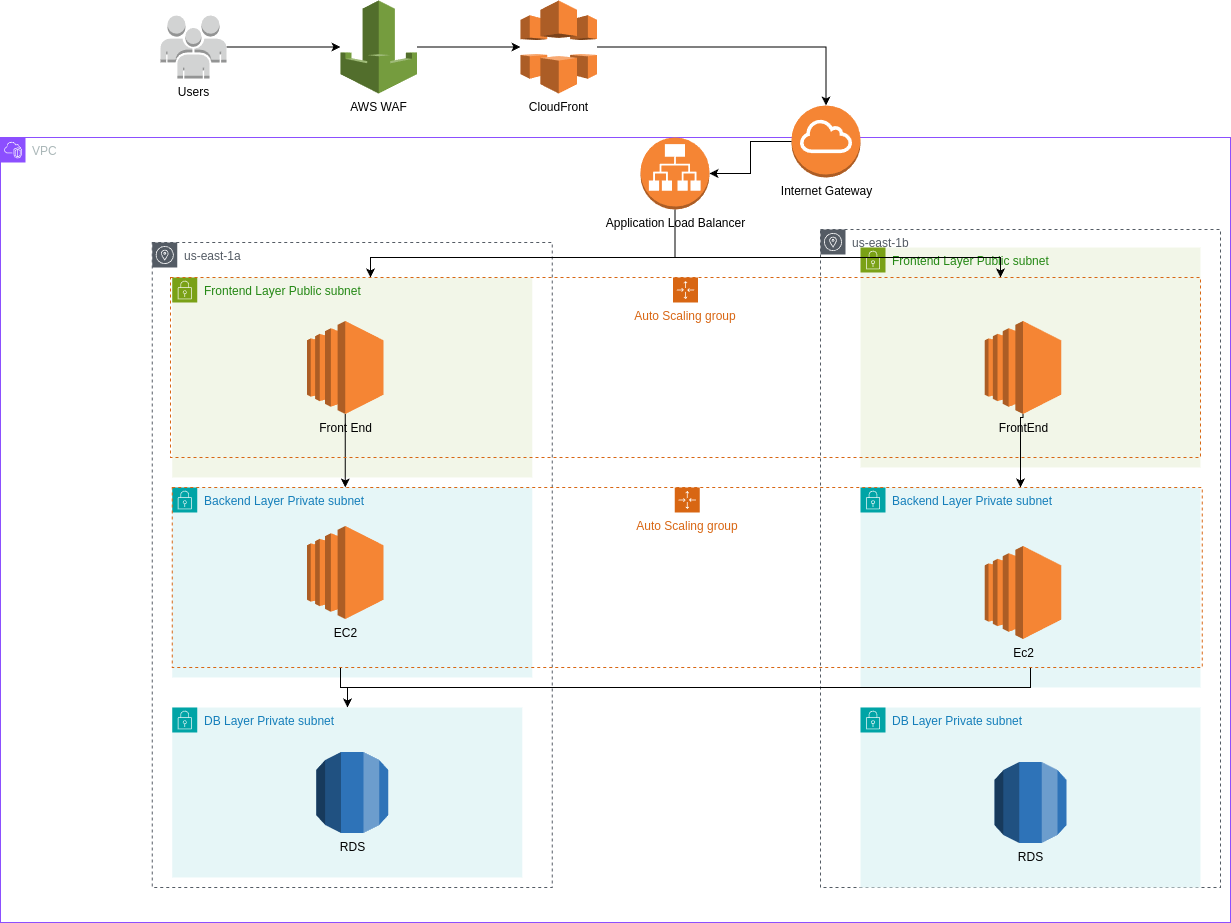

The diagram above was exported from draw.io. Its source (the exported page's mxGraphModel, read from the mxfile embedded in the PNG):
<mxGraphModel dx="1364" dy="793" grid="1" gridSize="10" guides="1" tooltips="1" connect="1" arrows="1" fold="1" page="1" pageScale="1" pageWidth="850" pageHeight="1100" math="0" shadow="0">
  <root>
    <mxCell id="0" />
    <mxCell id="1" parent="0" />
    <mxCell id="682aXJdcGuOKaDbyQbYm-2" value="VPC" style="points=[[0,0],[0.25,0],[0.5,0],[0.75,0],[1,0],[1,0.25],[1,0.5],[1,0.75],[1,1],[0.75,1],[0.5,1],[0.25,1],[0,1],[0,0.75],[0,0.5],[0,0.25]];outlineConnect=0;gradientColor=none;html=1;whiteSpace=wrap;fontSize=12;fontStyle=0;container=1;pointerEvents=0;collapsible=0;recursiveResize=0;shape=mxgraph.aws4.group;grIcon=mxgraph.aws4.group_vpc2;strokeColor=#8C4FFF;fillColor=none;verticalAlign=top;align=left;spacingLeft=30;fontColor=#AAB7B8;dashed=0;" parent="1" vertex="1">
      <mxGeometry x="30" y="182" width="1230" height="785" as="geometry" />
    </mxCell>
    <mxCell id="682aXJdcGuOKaDbyQbYm-19" value="Backend Layer Private subnet" style="points=[[0,0],[0.25,0],[0.5,0],[0.75,0],[1,0],[1,0.25],[1,0.5],[1,0.75],[1,1],[0.75,1],[0.5,1],[0.25,1],[0,1],[0,0.75],[0,0.5],[0,0.25]];outlineConnect=0;gradientColor=none;html=1;whiteSpace=wrap;fontSize=12;fontStyle=0;container=1;pointerEvents=0;collapsible=0;recursiveResize=0;shape=mxgraph.aws4.group;grIcon=mxgraph.aws4.group_security_group;grStroke=0;strokeColor=#00A4A6;fillColor=#E6F6F7;verticalAlign=top;align=left;spacingLeft=30;fontColor=#147EBA;dashed=0;" parent="682aXJdcGuOKaDbyQbYm-2" vertex="1">
      <mxGeometry x="171.75" y="350" width="360" height="190" as="geometry" />
    </mxCell>
    <mxCell id="682aXJdcGuOKaDbyQbYm-73" value="us-east-1b" style="sketch=0;outlineConnect=0;gradientColor=none;html=1;whiteSpace=wrap;fontSize=12;fontStyle=0;shape=mxgraph.aws4.group;grIcon=mxgraph.aws4.group_availability_zone;strokeColor=#545B64;fillColor=none;verticalAlign=top;align=left;spacingLeft=30;fontColor=#545B64;dashed=1;" parent="682aXJdcGuOKaDbyQbYm-2" vertex="1">
      <mxGeometry x="820" y="92" width="400" height="658" as="geometry" />
    </mxCell>
    <mxCell id="682aXJdcGuOKaDbyQbYm-3" value="us-east-1a" style="sketch=0;outlineConnect=0;gradientColor=none;html=1;whiteSpace=wrap;fontSize=12;fontStyle=0;shape=mxgraph.aws4.group;grIcon=mxgraph.aws4.group_availability_zone;strokeColor=#545B64;fillColor=none;verticalAlign=top;align=left;spacingLeft=30;fontColor=#545B64;dashed=1;" parent="682aXJdcGuOKaDbyQbYm-2" vertex="1">
      <mxGeometry x="151.75" y="105" width="400" height="645" as="geometry" />
    </mxCell>
    <mxCell id="682aXJdcGuOKaDbyQbYm-72" value="" style="edgeStyle=orthogonalEdgeStyle;rounded=0;orthogonalLoop=1;jettySize=auto;html=1;" parent="682aXJdcGuOKaDbyQbYm-2" source="785YC5yRshetgXjzOm40-1" target="682aXJdcGuOKaDbyQbYm-21" edge="1">
      <mxGeometry relative="1" as="geometry">
        <Array as="points">
          <mxPoint x="340" y="550" />
          <mxPoint x="347" y="550" />
        </Array>
      </mxGeometry>
    </mxCell>
    <mxCell id="682aXJdcGuOKaDbyQbYm-21" value="DB Layer Private subnet" style="points=[[0,0],[0.25,0],[0.5,0],[0.75,0],[1,0],[1,0.25],[1,0.5],[1,0.75],[1,1],[0.75,1],[0.5,1],[0.25,1],[0,1],[0,0.75],[0,0.5],[0,0.25]];outlineConnect=0;gradientColor=none;html=1;whiteSpace=wrap;fontSize=12;fontStyle=0;container=1;pointerEvents=0;collapsible=0;recursiveResize=0;shape=mxgraph.aws4.group;grIcon=mxgraph.aws4.group_security_group;grStroke=0;strokeColor=#00A4A6;fillColor=#E6F6F7;verticalAlign=top;align=left;spacingLeft=30;fontColor=#147EBA;dashed=0;" parent="682aXJdcGuOKaDbyQbYm-2" vertex="1">
      <mxGeometry x="171.75" y="570" width="350" height="170" as="geometry" />
    </mxCell>
    <mxCell id="682aXJdcGuOKaDbyQbYm-22" value="Frontend Layer Public subnet" style="points=[[0,0],[0.25,0],[0.5,0],[0.75,0],[1,0],[1,0.25],[1,0.5],[1,0.75],[1,1],[0.75,1],[0.5,1],[0.25,1],[0,1],[0,0.75],[0,0.5],[0,0.25]];outlineConnect=0;gradientColor=none;html=1;whiteSpace=wrap;fontSize=12;fontStyle=0;container=1;pointerEvents=0;collapsible=0;recursiveResize=0;shape=mxgraph.aws4.group;grIcon=mxgraph.aws4.group_security_group;grStroke=0;strokeColor=#7AA116;fillColor=#F2F6E8;verticalAlign=top;align=left;spacingLeft=30;fontColor=#248814;dashed=0;" parent="682aXJdcGuOKaDbyQbYm-2" vertex="1">
      <mxGeometry x="171.75" y="140" width="360" height="200" as="geometry" />
    </mxCell>
    <mxCell id="682aXJdcGuOKaDbyQbYm-24" value="EC2" style="outlineConnect=0;dashed=0;verticalLabelPosition=bottom;verticalAlign=top;align=center;html=1;shape=mxgraph.aws3.ec2;fillColor=#F58534;gradientColor=none;" parent="682aXJdcGuOKaDbyQbYm-2" vertex="1">
      <mxGeometry x="306.5" y="388.5" width="76.5" height="93" as="geometry" />
    </mxCell>
    <mxCell id="682aXJdcGuOKaDbyQbYm-54" style="edgeStyle=orthogonalEdgeStyle;rounded=0;orthogonalLoop=1;jettySize=auto;html=1;exitX=0.5;exitY=1;exitDx=0;exitDy=0;exitPerimeter=0;" parent="682aXJdcGuOKaDbyQbYm-2" source="682aXJdcGuOKaDbyQbYm-26" target="785YC5yRshetgXjzOm40-2" edge="1">
      <mxGeometry relative="1" as="geometry">
        <Array as="points">
          <mxPoint x="675" y="120" />
          <mxPoint x="370" y="120" />
        </Array>
        <mxPoint x="390.87745098039227" y="197.5" as="targetPoint" />
      </mxGeometry>
    </mxCell>
    <mxCell id="682aXJdcGuOKaDbyQbYm-26" value="Application Load Balancer" style="outlineConnect=0;dashed=0;verticalLabelPosition=bottom;verticalAlign=top;align=center;html=1;shape=mxgraph.aws3.application_load_balancer;fillColor=#F58534;gradientColor=none;rotation=0;" parent="682aXJdcGuOKaDbyQbYm-2" vertex="1">
      <mxGeometry x="640" width="69" height="72" as="geometry" />
    </mxCell>
    <mxCell id="682aXJdcGuOKaDbyQbYm-55" value="Backend Layer Private subnet" style="points=[[0,0],[0.25,0],[0.5,0],[0.75,0],[1,0],[1,0.25],[1,0.5],[1,0.75],[1,1],[0.75,1],[0.5,1],[0.25,1],[0,1],[0,0.75],[0,0.5],[0,0.25]];outlineConnect=0;gradientColor=none;html=1;whiteSpace=wrap;fontSize=12;fontStyle=0;container=1;pointerEvents=0;collapsible=0;recursiveResize=0;shape=mxgraph.aws4.group;grIcon=mxgraph.aws4.group_security_group;grStroke=0;strokeColor=#00A4A6;fillColor=#E6F6F7;verticalAlign=top;align=left;spacingLeft=30;fontColor=#147EBA;dashed=0;" parent="682aXJdcGuOKaDbyQbYm-2" vertex="1">
      <mxGeometry x="860" y="350" width="340" height="200" as="geometry" />
    </mxCell>
    <mxCell id="682aXJdcGuOKaDbyQbYm-57" value="Frontend Layer Public subnet" style="points=[[0,0],[0.25,0],[0.5,0],[0.75,0],[1,0],[1,0.25],[1,0.5],[1,0.75],[1,1],[0.75,1],[0.5,1],[0.25,1],[0,1],[0,0.75],[0,0.5],[0,0.25]];outlineConnect=0;gradientColor=none;html=1;whiteSpace=wrap;fontSize=12;fontStyle=0;container=1;pointerEvents=0;collapsible=0;recursiveResize=0;shape=mxgraph.aws4.group;grIcon=mxgraph.aws4.group_security_group;grStroke=0;strokeColor=#7AA116;fillColor=#F2F6E8;verticalAlign=top;align=left;spacingLeft=30;fontColor=#248814;dashed=0;" parent="682aXJdcGuOKaDbyQbYm-2" vertex="1">
      <mxGeometry x="860" y="110" width="340" height="220" as="geometry" />
    </mxCell>
    <mxCell id="682aXJdcGuOKaDbyQbYm-59" value="Ec2" style="outlineConnect=0;dashed=0;verticalLabelPosition=bottom;verticalAlign=top;align=center;html=1;shape=mxgraph.aws3.ec2;fillColor=#F58534;gradientColor=none;" parent="682aXJdcGuOKaDbyQbYm-2" vertex="1">
      <mxGeometry x="984.25" y="408.5" width="76.5" height="93" as="geometry" />
    </mxCell>
    <mxCell id="682aXJdcGuOKaDbyQbYm-64" value="DB Layer Private subnet" style="points=[[0,0],[0.25,0],[0.5,0],[0.75,0],[1,0],[1,0.25],[1,0.5],[1,0.75],[1,1],[0.75,1],[0.5,1],[0.25,1],[0,1],[0,0.75],[0,0.5],[0,0.25]];outlineConnect=0;gradientColor=none;html=1;whiteSpace=wrap;fontSize=12;fontStyle=0;container=1;pointerEvents=0;collapsible=0;recursiveResize=0;shape=mxgraph.aws4.group;grIcon=mxgraph.aws4.group_security_group;grStroke=0;strokeColor=#00A4A6;fillColor=#E6F6F7;verticalAlign=top;align=left;spacingLeft=30;fontColor=#147EBA;dashed=0;" parent="682aXJdcGuOKaDbyQbYm-2" vertex="1">
      <mxGeometry x="860" y="570" width="340" height="180" as="geometry" />
    </mxCell>
    <mxCell id="682aXJdcGuOKaDbyQbYm-67" style="edgeStyle=orthogonalEdgeStyle;rounded=0;orthogonalLoop=1;jettySize=auto;html=1;exitX=0.5;exitY=1;exitDx=0;exitDy=0;exitPerimeter=0;" parent="682aXJdcGuOKaDbyQbYm-2" source="682aXJdcGuOKaDbyQbYm-26" target="785YC5yRshetgXjzOm40-2" edge="1">
      <mxGeometry relative="1" as="geometry">
        <Array as="points">
          <mxPoint x="675" y="120" />
          <mxPoint x="1000" y="120" />
        </Array>
        <mxPoint x="939" y="187" as="targetPoint" />
      </mxGeometry>
    </mxCell>
    <mxCell id="682aXJdcGuOKaDbyQbYm-68" style="edgeStyle=orthogonalEdgeStyle;rounded=0;orthogonalLoop=1;jettySize=auto;html=1;exitX=0.5;exitY=1;exitDx=0;exitDy=0;exitPerimeter=0;" parent="682aXJdcGuOKaDbyQbYm-2" source="682aXJdcGuOKaDbyQbYm-58" target="785YC5yRshetgXjzOm40-1" edge="1">
      <mxGeometry relative="1" as="geometry">
        <Array as="points">
          <mxPoint x="1023" y="280" />
          <mxPoint x="1020" y="280" />
        </Array>
        <mxPoint x="950" y="290" as="sourcePoint" />
      </mxGeometry>
    </mxCell>
    <mxCell id="682aXJdcGuOKaDbyQbYm-69" value="" style="endArrow=none;html=1;rounded=0;edgeStyle=orthogonalEdgeStyle;endFill=0;" parent="682aXJdcGuOKaDbyQbYm-2" source="785YC5yRshetgXjzOm40-1" edge="1">
      <mxGeometry width="50" height="50" relative="1" as="geometry">
        <mxPoint x="1219.2910447761192" y="255" as="sourcePoint" />
        <mxPoint x="340" y="550" as="targetPoint" />
        <Array as="points">
          <mxPoint x="1030" y="550" />
        </Array>
      </mxGeometry>
    </mxCell>
    <mxCell id="682aXJdcGuOKaDbyQbYm-47" value="" style="endArrow=classic;html=1;rounded=0;exitX=0.5;exitY=1;exitDx=0;exitDy=0;exitPerimeter=0;edgeStyle=orthogonalEdgeStyle;" parent="682aXJdcGuOKaDbyQbYm-2" source="682aXJdcGuOKaDbyQbYm-23" target="785YC5yRshetgXjzOm40-1" edge="1">
      <mxGeometry width="50" height="50" relative="1" as="geometry">
        <mxPoint x="390.4925176056338" y="275.5" as="sourcePoint" />
        <mxPoint x="250" y="350" as="targetPoint" />
        <Array as="points">
          <mxPoint x="345" y="340" />
          <mxPoint x="345" y="340" />
        </Array>
      </mxGeometry>
    </mxCell>
    <mxCell id="682aXJdcGuOKaDbyQbYm-23" value="Front End" style="outlineConnect=0;dashed=0;verticalLabelPosition=bottom;verticalAlign=top;align=center;html=1;shape=mxgraph.aws3.ec2;fillColor=#F58534;gradientColor=none;" parent="682aXJdcGuOKaDbyQbYm-2" vertex="1">
      <mxGeometry x="306.5" y="183.5" width="76.5" height="93" as="geometry" />
    </mxCell>
    <mxCell id="682aXJdcGuOKaDbyQbYm-78" value="RDS" style="outlineConnect=0;dashed=0;verticalLabelPosition=bottom;verticalAlign=top;align=center;html=1;shape=mxgraph.aws3.rds;fillColor=#2E73B8;gradientColor=none;" parent="682aXJdcGuOKaDbyQbYm-2" vertex="1">
      <mxGeometry x="315.75" y="614.5" width="72" height="81" as="geometry" />
    </mxCell>
    <mxCell id="682aXJdcGuOKaDbyQbYm-79" value="RDS" style="outlineConnect=0;dashed=0;verticalLabelPosition=bottom;verticalAlign=top;align=center;html=1;shape=mxgraph.aws3.rds;fillColor=#2E73B8;gradientColor=none;" parent="682aXJdcGuOKaDbyQbYm-2" vertex="1">
      <mxGeometry x="994" y="624.5" width="72" height="81" as="geometry" />
    </mxCell>
    <mxCell id="785YC5yRshetgXjzOm40-2" value="Auto Scaling group" style="points=[[0,0],[0.25,0],[0.5,0],[0.75,0],[1,0],[1,0.25],[1,0.5],[1,0.75],[1,1],[0.75,1],[0.5,1],[0.25,1],[0,1],[0,0.75],[0,0.5],[0,0.25]];outlineConnect=0;gradientColor=none;html=1;whiteSpace=wrap;fontSize=12;fontStyle=0;container=1;pointerEvents=0;collapsible=0;recursiveResize=0;shape=mxgraph.aws4.groupCenter;grIcon=mxgraph.aws4.group_auto_scaling_group;grStroke=1;strokeColor=#D86613;fillColor=none;verticalAlign=top;align=center;fontColor=#D86613;dashed=1;spacingTop=25;" parent="682aXJdcGuOKaDbyQbYm-2" vertex="1">
      <mxGeometry x="170" y="140" width="1030" height="180" as="geometry" />
    </mxCell>
    <mxCell id="785YC5yRshetgXjzOm40-1" value="Auto Scaling group" style="points=[[0,0],[0.25,0],[0.5,0],[0.75,0],[1,0],[1,0.25],[1,0.5],[1,0.75],[1,1],[0.75,1],[0.5,1],[0.25,1],[0,1],[0,0.75],[0,0.5],[0,0.25]];outlineConnect=0;gradientColor=none;html=1;whiteSpace=wrap;fontSize=12;fontStyle=0;container=1;pointerEvents=0;collapsible=0;recursiveResize=0;shape=mxgraph.aws4.groupCenter;grIcon=mxgraph.aws4.group_auto_scaling_group;grStroke=1;strokeColor=#D86613;fillColor=none;verticalAlign=top;align=center;fontColor=#D86613;dashed=1;spacingTop=25;" parent="682aXJdcGuOKaDbyQbYm-2" vertex="1">
      <mxGeometry x="171.75" y="350" width="1030" height="180" as="geometry" />
    </mxCell>
    <mxCell id="682aXJdcGuOKaDbyQbYm-58" value="FrontEnd" style="outlineConnect=0;dashed=0;verticalLabelPosition=bottom;verticalAlign=top;align=center;html=1;shape=mxgraph.aws3.ec2;fillColor=#F58534;gradientColor=none;" parent="682aXJdcGuOKaDbyQbYm-2" vertex="1">
      <mxGeometry x="984.25" y="183.5" width="76.5" height="93" as="geometry" />
    </mxCell>
    <mxCell id="682aXJdcGuOKaDbyQbYm-30" value="Internet Gateway" style="outlineConnect=0;dashed=0;verticalLabelPosition=bottom;verticalAlign=top;align=center;html=1;shape=mxgraph.aws3.internet_gateway;fillColor=#F58534;gradientColor=none;" parent="682aXJdcGuOKaDbyQbYm-2" vertex="1">
      <mxGeometry x="791" y="-32" width="69" height="72" as="geometry" />
    </mxCell>
    <mxCell id="785YC5yRshetgXjzOm40-4" style="edgeStyle=orthogonalEdgeStyle;rounded=0;orthogonalLoop=1;jettySize=auto;html=1;" parent="682aXJdcGuOKaDbyQbYm-2" source="682aXJdcGuOKaDbyQbYm-30" target="682aXJdcGuOKaDbyQbYm-26" edge="1">
      <mxGeometry relative="1" as="geometry" />
    </mxCell>
    <mxCell id="J02YcHJsju2FJ53J20Aq-5" style="edgeStyle=orthogonalEdgeStyle;rounded=0;orthogonalLoop=1;jettySize=auto;html=1;" edge="1" parent="1" source="682aXJdcGuOKaDbyQbYm-33" target="J02YcHJsju2FJ53J20Aq-3">
      <mxGeometry relative="1" as="geometry" />
    </mxCell>
    <mxCell id="682aXJdcGuOKaDbyQbYm-33" value="Users" style="outlineConnect=0;dashed=0;verticalLabelPosition=bottom;verticalAlign=top;align=center;html=1;shape=mxgraph.aws3.users;fillColor=#D2D3D3;gradientColor=none;" parent="1" vertex="1">
      <mxGeometry x="190" y="60" width="66" height="63" as="geometry" />
    </mxCell>
    <mxCell id="J02YcHJsju2FJ53J20Aq-2" value="CloudFront" style="outlineConnect=0;dashed=0;verticalLabelPosition=bottom;verticalAlign=top;align=center;html=1;shape=mxgraph.aws3.cloudfront;fillColor=#F58536;gradientColor=none;" vertex="1" parent="1">
      <mxGeometry x="550" y="45" width="76.5" height="93" as="geometry" />
    </mxCell>
    <mxCell id="J02YcHJsju2FJ53J20Aq-6" style="edgeStyle=orthogonalEdgeStyle;rounded=0;orthogonalLoop=1;jettySize=auto;html=1;" edge="1" parent="1" source="J02YcHJsju2FJ53J20Aq-3" target="J02YcHJsju2FJ53J20Aq-2">
      <mxGeometry relative="1" as="geometry" />
    </mxCell>
    <mxCell id="J02YcHJsju2FJ53J20Aq-3" value="AWS WAF" style="outlineConnect=0;dashed=0;verticalLabelPosition=bottom;verticalAlign=top;align=center;html=1;shape=mxgraph.aws3.waf;fillColor=#759C3E;gradientColor=none;" vertex="1" parent="1">
      <mxGeometry x="370" y="45" width="76.5" height="93" as="geometry" />
    </mxCell>
    <mxCell id="J02YcHJsju2FJ53J20Aq-7" style="edgeStyle=orthogonalEdgeStyle;rounded=0;orthogonalLoop=1;jettySize=auto;html=1;entryX=0.5;entryY=0;entryDx=0;entryDy=0;entryPerimeter=0;" edge="1" parent="1" source="J02YcHJsju2FJ53J20Aq-2" target="682aXJdcGuOKaDbyQbYm-30">
      <mxGeometry relative="1" as="geometry" />
    </mxCell>
  </root>
</mxGraphModel>